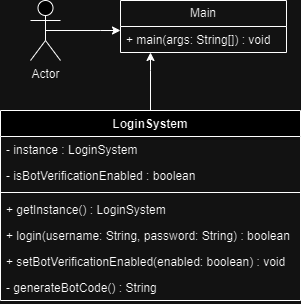

The diagram above was exported from draw.io. Its source (the exported page's mxGraphModel, read from the mxfile embedded in the PNG):
<mxGraphModel dx="880" dy="426" grid="1" gridSize="10" guides="1" tooltips="1" connect="1" arrows="1" fold="1" page="1" pageScale="1" pageWidth="827" pageHeight="1169" math="0" shadow="0">
  <root>
    <mxCell id="0" />
    <mxCell id="1" parent="0" />
    <mxCell id="MpOMXHbOq0f5IQ-8sasc-15" style="edgeStyle=orthogonalEdgeStyle;rounded=0;orthogonalLoop=1;jettySize=auto;html=1;exitX=0.5;exitY=0.5;exitDx=0;exitDy=0;exitPerimeter=0;" edge="1" parent="1" source="MpOMXHbOq0f5IQ-8sasc-2" target="MpOMXHbOq0f5IQ-8sasc-3">
      <mxGeometry relative="1" as="geometry">
        <Array as="points">
          <mxPoint x="190" y="160" />
          <mxPoint x="190" y="160" />
        </Array>
      </mxGeometry>
    </mxCell>
    <mxCell id="MpOMXHbOq0f5IQ-8sasc-2" value="Actor" style="shape=umlActor;verticalLabelPosition=bottom;verticalAlign=top;html=1;" vertex="1" parent="1">
      <mxGeometry x="120" y="130" width="30" height="60" as="geometry" />
    </mxCell>
    <mxCell id="MpOMXHbOq0f5IQ-8sasc-3" value="Main" style="swimlane;fontStyle=0;childLayout=stackLayout;horizontal=1;startSize=26;fillColor=none;horizontalStack=0;resizeParent=1;resizeParentMax=0;resizeLast=0;collapsible=1;marginBottom=0;whiteSpace=wrap;html=1;" vertex="1" parent="1">
      <mxGeometry x="210" y="130" width="166" height="52" as="geometry" />
    </mxCell>
    <mxCell id="MpOMXHbOq0f5IQ-8sasc-4" value="+ main(args: String[]) : void" style="text;strokeColor=none;fillColor=none;align=left;verticalAlign=top;spacingLeft=4;spacingRight=4;overflow=hidden;rotatable=0;points=[[0,0.5],[1,0.5]];portConstraint=eastwest;whiteSpace=wrap;html=1;" vertex="1" parent="MpOMXHbOq0f5IQ-8sasc-3">
      <mxGeometry y="26" width="166" height="26" as="geometry" />
    </mxCell>
    <mxCell id="MpOMXHbOq0f5IQ-8sasc-16" style="edgeStyle=orthogonalEdgeStyle;rounded=0;orthogonalLoop=1;jettySize=auto;html=1;exitX=0.5;exitY=0;exitDx=0;exitDy=0;" edge="1" parent="1" source="MpOMXHbOq0f5IQ-8sasc-7" target="MpOMXHbOq0f5IQ-8sasc-3">
      <mxGeometry relative="1" as="geometry">
        <Array as="points">
          <mxPoint x="240" y="200" />
          <mxPoint x="240" y="200" />
        </Array>
      </mxGeometry>
    </mxCell>
    <mxCell id="MpOMXHbOq0f5IQ-8sasc-7" value="LoginSystem" style="swimlane;fontStyle=1;align=center;verticalAlign=top;childLayout=stackLayout;horizontal=1;startSize=26;horizontalStack=0;resizeParent=1;resizeParentMax=0;resizeLast=0;collapsible=1;marginBottom=0;whiteSpace=wrap;html=1;" vertex="1" parent="1">
      <mxGeometry x="90" y="240" width="300" height="190" as="geometry" />
    </mxCell>
    <mxCell id="MpOMXHbOq0f5IQ-8sasc-8" value="- instance : LoginSystem" style="text;strokeColor=none;fillColor=none;align=left;verticalAlign=top;spacingLeft=4;spacingRight=4;overflow=hidden;rotatable=0;points=[[0,0.5],[1,0.5]];portConstraint=eastwest;whiteSpace=wrap;html=1;" vertex="1" parent="MpOMXHbOq0f5IQ-8sasc-7">
      <mxGeometry y="26" width="300" height="26" as="geometry" />
    </mxCell>
    <mxCell id="MpOMXHbOq0f5IQ-8sasc-11" value="- isBotVerificationEnabled : boolean" style="text;strokeColor=none;fillColor=none;align=left;verticalAlign=top;spacingLeft=4;spacingRight=4;overflow=hidden;rotatable=0;points=[[0,0.5],[1,0.5]];portConstraint=eastwest;whiteSpace=wrap;html=1;" vertex="1" parent="MpOMXHbOq0f5IQ-8sasc-7">
      <mxGeometry y="52" width="300" height="26" as="geometry" />
    </mxCell>
    <mxCell id="MpOMXHbOq0f5IQ-8sasc-9" value="" style="line;strokeWidth=1;fillColor=none;align=left;verticalAlign=middle;spacingTop=-1;spacingLeft=3;spacingRight=3;rotatable=0;labelPosition=right;points=[];portConstraint=eastwest;strokeColor=inherit;" vertex="1" parent="MpOMXHbOq0f5IQ-8sasc-7">
      <mxGeometry y="78" width="300" height="8" as="geometry" />
    </mxCell>
    <mxCell id="MpOMXHbOq0f5IQ-8sasc-12" value="+ getInstance() : LoginSystem" style="text;strokeColor=none;fillColor=none;align=left;verticalAlign=top;spacingLeft=4;spacingRight=4;overflow=hidden;rotatable=0;points=[[0,0.5],[1,0.5]];portConstraint=eastwest;whiteSpace=wrap;html=1;" vertex="1" parent="MpOMXHbOq0f5IQ-8sasc-7">
      <mxGeometry y="86" width="300" height="26" as="geometry" />
    </mxCell>
    <mxCell id="MpOMXHbOq0f5IQ-8sasc-13" value="+ login(username: String, password: String) : boolean" style="text;strokeColor=none;fillColor=none;align=left;verticalAlign=top;spacingLeft=4;spacingRight=4;overflow=hidden;rotatable=0;points=[[0,0.5],[1,0.5]];portConstraint=eastwest;whiteSpace=wrap;html=1;" vertex="1" parent="MpOMXHbOq0f5IQ-8sasc-7">
      <mxGeometry y="112" width="300" height="26" as="geometry" />
    </mxCell>
    <mxCell id="MpOMXHbOq0f5IQ-8sasc-14" value="+ setBotVerificationEnabled(enabled: boolean) : void" style="text;strokeColor=none;fillColor=none;align=left;verticalAlign=top;spacingLeft=4;spacingRight=4;overflow=hidden;rotatable=0;points=[[0,0.5],[1,0.5]];portConstraint=eastwest;whiteSpace=wrap;html=1;" vertex="1" parent="MpOMXHbOq0f5IQ-8sasc-7">
      <mxGeometry y="138" width="300" height="26" as="geometry" />
    </mxCell>
    <mxCell id="MpOMXHbOq0f5IQ-8sasc-10" value="- generateBotCode() : String" style="text;strokeColor=none;fillColor=none;align=left;verticalAlign=top;spacingLeft=4;spacingRight=4;overflow=hidden;rotatable=0;points=[[0,0.5],[1,0.5]];portConstraint=eastwest;whiteSpace=wrap;html=1;" vertex="1" parent="MpOMXHbOq0f5IQ-8sasc-7">
      <mxGeometry y="164" width="300" height="26" as="geometry" />
    </mxCell>
  </root>
</mxGraphModel>